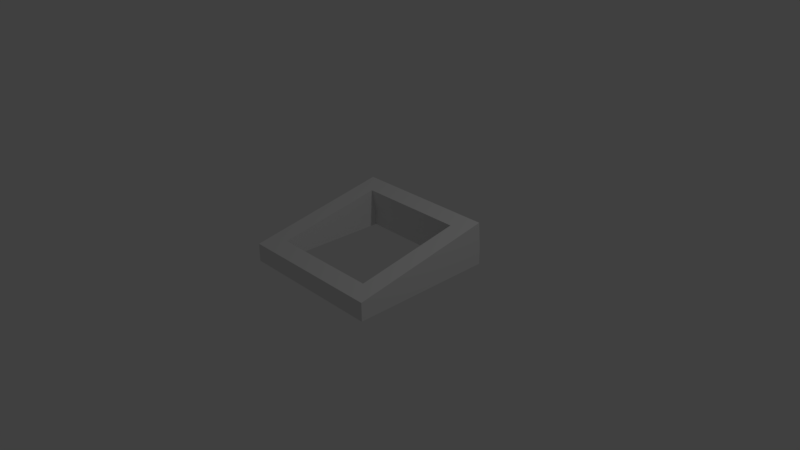 # Source: Port.blend  (saved by Blender 2.79.0; exported with 4.5.12 LTS)
import bpy
from mathutils import Matrix  # noqa: F401  (used for matrix-valued properties, if any)

bpy.ops.wm.read_factory_settings(use_empty=True)
scene = bpy.context.scene
scene.name = 'Scene'

# ---- collections
col_collection_1 = bpy.data.collections.new('Collection 1'); scene.collection.children.link(col_collection_1)

# ---- materials (node trees are filled in below, after node groups)
mat_material = bpy.data.materials.new('Material')
mat_material.alpha_threshold = 0.0
mat_material.use_transparent_shadow = False
mat_material.roughness = 0.5
mat_material.line_color = (0.0, 0.0, 0.0, 1.0)

# ---- material node trees

# ---- world
world_world = bpy.data.worlds.new('World'); scene.world = world_world
world_world.color = (0.05088, 0.05088, 0.05088)
world_world.use_sun_shadow = False
world_world.sun_shadow_jitter_overblur = 0.0
world_world.cycles.sampling_method = 'MANUAL'

# ---- cameras
cam_camera = bpy.data.cameras.new('Camera')
cam_camera.clip_end = 100.0
cam_camera.lens = 35.0
cam_camera.sensor_width = 32.0
cam_camera.sensor_height = 18.0
cam_camera.ortho_scale = 7.314
cam_camera.dof.focus_distance = 0.0
cam_camera.dof.aperture_fstop = 128.0

# ---- lights
light_lamp = bpy.data.lights.new('Lamp', 'POINT')
light_lamp.transmission_factor = 0.0
light_lamp.cutoff_distance = 30.0
light_lamp.energy = 100.0
light_lamp.shadow_buffer_clip_start = 1.001
light_lamp.shadow_soft_size = 0.1
light_lamp.shadow_maximum_resolution = 0.006
light_lamp.use_absolute_resolution = True

# ---- meshes
me_cube = bpy.data.meshes.new('Cube')
me_cube.from_pydata([(1.0, 1.0, -1.0), (1.0, -1.0, -1.0), (-1.0, -1.0, -1.0), (-1.0, 1.0, -1.0), (1.0, 1.0, 1.0), (0.7442, -0.7503, 1.4), (-1.0, -1.0, 1.0), (-1.0, 1.0, 1.0), (1.0, 0.9672, 3.852), (1.0, -1.002, 1.044), (-1.0, 0.9672, 3.852), (0.7442, 0.7155, 3.49), (-0.7442, 0.7155, 3.49), (-0.7442, -0.7485, 1.368), (-0.7439, -0.7107, -0.6583), (-0.7439, 0.7837, 1.035), (0.7445, -0.7125, -0.6254), (0.7445, 0.7837, 1.035), (-0.7439, 0.7837, -0.8634), (0.7445, 0.7837, -0.8634)], [], [(4, 7, 10, 8), (0, 4, 9, 1), (1, 9, 6, 2), (2, 6, 7, 3), (4, 0, 3, 7), (9, 8, 11, 5), (11, 12, 15, 17), (9, 4, 8), (7, 6, 10), (10, 6, 13, 12), (8, 10, 12, 11), (6, 9, 5, 13), (12, 13, 14, 15), (5, 11, 17, 16), (13, 5, 16, 14), (17, 15, 18, 19), (15, 14, 18), (17, 19, 16)])
_uv = me_cube.uv_layers.new(name='UVMap')
_uv.uv.foreach_set('vector', [0.2553, 0.4409, 0.3038, 0.2965, 0.3913, 0.3817, 0.3741, 0.4169, 8.146e-05, 0.4248, 0.2553, 0.4409, 0.3482, 0.6691, 0.06358, 0.7687, 0.06358, 0.7687, 0.3482, 0.6691, 0.4661, 0.8287, 0.2348, 0.9999, 0.3499, 8.146e-05, 0.5033, 0.2171, 0.3038, 0.2965, 0.1329, 0.1535, 0.2553, 0.4409, 8.146e-05, 0.4248, 0.1329, 0.1535, 0.3038, 0.2965, 0.3482, 0.6691, 0.3741, 0.4169, 0.3911, 0.4316, 0.3751, 0.643, 0.3911, 0.4316, 0.4038, 0.382, 0.5271, 0.3905, 0.4979, 0.4941, 0.3482, 0.6691, 0.2553, 0.4409, 0.3741, 0.4169, 0.3038, 0.2965, 0.5033, 0.2171, 0.3913, 0.3817, 0.3913, 0.3817, 0.5033, 0.2171, 0.4978, 0.2679, 0.4038, 0.382, 0.3741, 0.4169, 0.3913, 0.3817, 0.4038, 0.382, 0.3911, 0.4316, 0.4661, 0.8287, 0.3482, 0.6691, 0.3751, 0.643, 0.4861, 0.7718, 0.4038, 0.382, 0.4978, 0.2679, 0.6638, 0.2869, 0.5271, 0.3905, 0.3751, 0.643, 0.3911, 0.4316, 0.4979, 0.4941, 0.6054, 0.6208, 0.4861, 0.7718, 0.3751, 0.643, 0.6054, 0.6208, 0.6375, 0.7314, 0.4979, 0.4941, 0.5271, 0.3905, 0.6638, 0.4091, 0.641, 0.5189, 0.5271, 0.3905, 0.6638, 0.2869, 0.6638, 0.4091, 0.4979, 0.4941, 0.641, 0.5189, 0.6054, 0.6208])
me_cube.materials.append(mat_material)
me_cube.use_remesh_preserve_volume = False
me_cube.use_remesh_preserve_attributes = False
me_cube.use_mirror_vertex_groups = False
me_cube.update()

# ---- objects
ob_cube = bpy.data.objects.new('Cube', me_cube)
ob_lamp = bpy.data.objects.new('Lamp', light_lamp)
ob_camera = bpy.data.objects.new('Camera', cam_camera)

# ---- transforms, parenting, visibility, modifiers, constraints
ob_cube.location = (0.0, 0.0, 0.0)
ob_cube.scale = (1.0, 1.0, 0.1237)
ob_cube.lock_rotations_4d = False
ob_cube.empty_display_type = 'ARROWS'
ob_cube.lineart.crease_threshold = 0.0
ob_lamp.location = (4.076, 1.005, 5.904)
ob_lamp.rotation_euler = (0.6503, 0.05522, 1.866)
ob_lamp.lock_rotations_4d = False
ob_lamp.empty_display_type = 'ARROWS'
ob_lamp.color = (0.0, 0.0, 0.0, 0.0)
ob_lamp.lineart.crease_threshold = 0.0
ob_camera.location = (7.481, -6.508, 5.344)
ob_camera.rotation_euler = (1.109, 0.0, 0.8149)
ob_camera.lock_rotations_4d = False
ob_camera.empty_display_type = 'ARROWS'
ob_camera.color = (0.0, 0.0, 0.0, 0.0)
ob_camera.display_type = 'WIRE'
ob_camera.lineart.crease_threshold = 0.0

# ---- collection membership
col_collection_1.objects.link(ob_cube)
col_collection_1.objects.link(ob_lamp)
col_collection_1.objects.link(ob_camera)

# ---- scene / render settings (as saved in the file)
scene.camera = ob_camera
scene.frame_start = 1; scene.frame_end = 250; scene.frame_set(1)
scene.render.engine = 'BLENDER_EEVEE_NEXT'
scene.render.resolution_percentage = 50
scene.render.dither_intensity = 0.0
scene.cycles.use_denoising = False
scene.cycles.samples = 128
scene.cycles.sampling_pattern = 'TABULATED_SOBOL'
scene.cycles.use_adaptive_sampling = False
scene.cycles.use_light_tree = False
scene.cycles.blur_glossy = 0.0
scene.cycles.sample_clamp_indirect = 0.0
scene.view_settings.view_transform = 'Standard'
bpy.context.view_layer.update()
